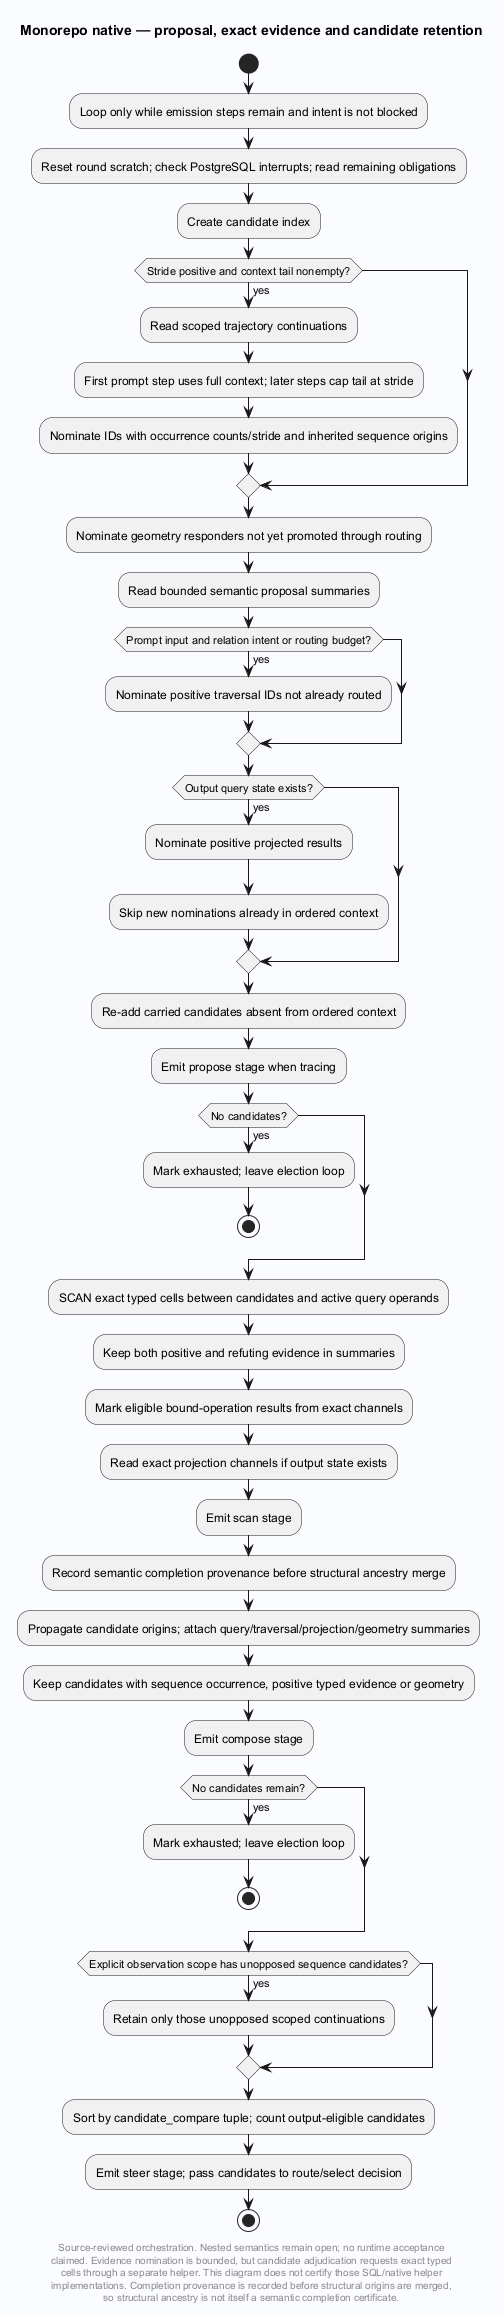

The diagram above was rendered by PlantUML. Its source (embedded in the PNG):
@startuml
' Evidence: Laplace/extension/laplace_substrate/src/trajectory_generate.c SHA256 c6cdd7266c80070d27e0d836f2316637591cff6b5f1d45e42473957ef7b1f4ff
skinparam backgroundColor #FAFCFF
skinparam shadowing false
skinparam defaultFontName SansSerif
title Monorepo native — proposal, exact evidence and candidate retention
start

:Loop only while emission steps remain and intent is not blocked;
:Reset round scratch; check PostgreSQL interrupts; read remaining obligations;
:Create candidate index;
if (Stride positive and context tail nonempty?) then (yes)
 :Read scoped trajectory continuations;
 :First prompt step uses full context; later steps cap tail at stride;
 :Nominate IDs with occurrence counts/stride and inherited sequence origins;
endif
:Nominate geometry responders not yet promoted through routing;
:Read bounded semantic proposal summaries;
if (Prompt input and relation intent or routing budget?) then (yes)
 :Nominate positive traversal IDs not already routed;
endif
if (Output query state exists?) then (yes)
 :Nominate positive projected results;
 :Skip new nominations already in ordered context;
endif
:Re-add carried candidates absent from ordered context;
:Emit propose stage when tracing;
if (No candidates?) then (yes)
 :Mark exhausted; leave election loop;
 stop
endif
:SCAN exact typed cells between candidates and active query operands;
:Keep both positive and refuting evidence in summaries;
:Mark eligible bound-operation results from exact channels;
:Read exact projection channels if output state exists;
:Emit scan stage;
:Record semantic completion provenance before structural ancestry merge;
:Propagate candidate origins; attach query/traversal/projection/geometry summaries;
:Keep candidates with sequence occurrence, positive typed evidence or geometry;
:Emit compose stage;
if (No candidates remain?) then (yes)
 :Mark exhausted; leave election loop;
 stop
endif
if (Explicit observation scope has unopposed sequence candidates?) then (yes)
 :Retain only those unopposed scoped continuations;
endif
:Sort by candidate_compare tuple; count output-eligible candidates;
:Emit steer stage; pass candidates to route/select decision;

stop
footer
Source-reviewed orchestration. Nested semantics remain open; no runtime acceptance
claimed. Evidence nomination is bounded, but candidate adjudication requests exact typed
cells through a separate helper. This diagram does not certify those SQL/native helper
implementations. Completion provenance is recorded before structural origins are merged,
so structural ancestry is not itself a semantic completion certificate.
end footer

@enduml